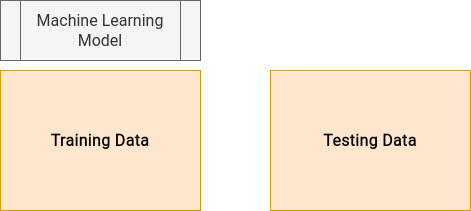

The diagram above was exported from draw.io. Its source (the exported page's mxGraphModel, read from the mxfile embedded in the PNG):
<mxGraphModel dx="1386" dy="671" grid="1" gridSize="10" guides="1" tooltips="1" connect="1" arrows="1" fold="1" page="1" pageScale="1" pageWidth="850" pageHeight="1100" math="0" shadow="0" extFonts="Roboto^https://fonts.googleapis.com/css?family=Roboto">
  <root>
    <mxCell id="0" />
    <mxCell id="1" parent="0" />
    <mxCell id="eBcgTpp4VtpToHp7GAO1-1" value="Training Data" style="rounded=0;whiteSpace=wrap;html=1;fillColor=#ffe6cc;strokeColor=#d79b00;fontStyle=1;fontFamily=Roboto;fontSize=16;FType=g;" vertex="1" parent="1">
      <mxGeometry x="90" y="220" width="200" height="140" as="geometry" />
    </mxCell>
    <mxCell id="eBcgTpp4VtpToHp7GAO1-4" value="Testing Data" style="rounded=0;whiteSpace=wrap;html=1;fillColor=#ffe6cc;strokeColor=#d79b00;fontStyle=1;fontFamily=Roboto;fontSize=16;FType=g;" vertex="1" parent="1">
      <mxGeometry x="360" y="220" width="200" height="140" as="geometry" />
    </mxCell>
    <mxCell id="eBcgTpp4VtpToHp7GAO1-5" value="Machine Learning Model" style="shape=process;whiteSpace=wrap;html=1;backgroundOutline=1;fontFamily=Roboto;fontSize=16;FType=g;fillColor=#f5f5f5;strokeColor=#666666;fontColor=#333333;" vertex="1" parent="1">
      <mxGeometry x="90" y="150" width="200" height="60" as="geometry" />
    </mxCell>
  </root>
</mxGraphModel>